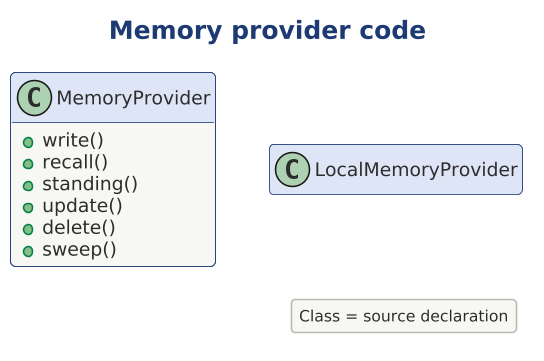

The diagram above was rendered by PlantUML. Its source (embedded in the PNG):
@startuml

scale 1.5625



' AD-AHC-P02 P02-C4-L4-001 | P02-EVD-017
!include ../../../../../../../../tooling/styles/plantuml/structural/class-diagram-style.iuml
title Memory provider code
class MemoryProvider {
+write()
+recall()
+standing()
+update()
+delete()
+sweep()
}
class LocalMemoryProvider
legend right
Class = source declaration
endlegend
@enduml